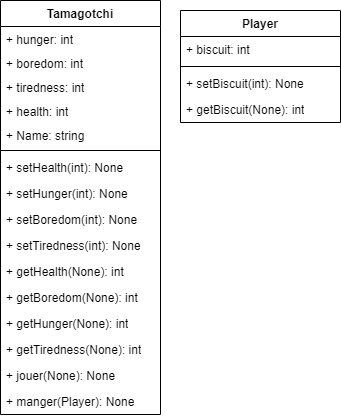

The diagram above was exported from draw.io. Its source (the exported page's mxGraphModel, read from the mxfile embedded in the PNG):
<mxGraphModel dx="957" dy="514" grid="1" gridSize="10" guides="1" tooltips="1" connect="1" arrows="1" fold="1" page="1" pageScale="1" pageWidth="827" pageHeight="1169" math="0" shadow="0">
  <root>
    <mxCell id="0" />
    <mxCell id="1" parent="0" />
    <mxCell id="0InRnnz6f395V4rvpxKN-1" value="Tamagotchi" style="swimlane;fontStyle=1;align=center;verticalAlign=top;childLayout=stackLayout;horizontal=1;startSize=26;horizontalStack=0;resizeParent=1;resizeParentMax=0;resizeLast=0;collapsible=1;marginBottom=0;whiteSpace=wrap;html=1;" vertex="1" parent="1">
      <mxGeometry x="290" y="70" width="160" height="414" as="geometry">
        <mxRectangle x="290" y="70" width="110" height="30" as="alternateBounds" />
      </mxGeometry>
    </mxCell>
    <mxCell id="0InRnnz6f395V4rvpxKN-2" value="+ hunger: int" style="text;strokeColor=none;fillColor=none;align=left;verticalAlign=top;spacingLeft=4;spacingRight=4;overflow=hidden;rotatable=0;points=[[0,0.5],[1,0.5]];portConstraint=eastwest;whiteSpace=wrap;html=1;" vertex="1" parent="0InRnnz6f395V4rvpxKN-1">
      <mxGeometry y="26" width="160" height="24" as="geometry" />
    </mxCell>
    <mxCell id="0InRnnz6f395V4rvpxKN-6" value="+ boredom: int" style="text;strokeColor=none;fillColor=none;align=left;verticalAlign=top;spacingLeft=4;spacingRight=4;overflow=hidden;rotatable=0;points=[[0,0.5],[1,0.5]];portConstraint=eastwest;whiteSpace=wrap;html=1;" vertex="1" parent="0InRnnz6f395V4rvpxKN-1">
      <mxGeometry y="50" width="160" height="24" as="geometry" />
    </mxCell>
    <mxCell id="0InRnnz6f395V4rvpxKN-8" value="+ tiredness: int" style="text;strokeColor=none;fillColor=none;align=left;verticalAlign=top;spacingLeft=4;spacingRight=4;overflow=hidden;rotatable=0;points=[[0,0.5],[1,0.5]];portConstraint=eastwest;whiteSpace=wrap;html=1;" vertex="1" parent="0InRnnz6f395V4rvpxKN-1">
      <mxGeometry y="74" width="160" height="24" as="geometry" />
    </mxCell>
    <mxCell id="0InRnnz6f395V4rvpxKN-9" value="+ health: int" style="text;strokeColor=none;fillColor=none;align=left;verticalAlign=top;spacingLeft=4;spacingRight=4;overflow=hidden;rotatable=0;points=[[0,0.5],[1,0.5]];portConstraint=eastwest;whiteSpace=wrap;html=1;" vertex="1" parent="0InRnnz6f395V4rvpxKN-1">
      <mxGeometry y="98" width="160" height="24" as="geometry" />
    </mxCell>
    <mxCell id="0InRnnz6f395V4rvpxKN-35" value="+ Name: string" style="text;strokeColor=none;fillColor=none;align=left;verticalAlign=top;spacingLeft=4;spacingRight=4;overflow=hidden;rotatable=0;points=[[0,0.5],[1,0.5]];portConstraint=eastwest;whiteSpace=wrap;html=1;" vertex="1" parent="0InRnnz6f395V4rvpxKN-1">
      <mxGeometry y="122" width="160" height="24" as="geometry" />
    </mxCell>
    <mxCell id="0InRnnz6f395V4rvpxKN-3" value="" style="line;strokeWidth=1;fillColor=none;align=left;verticalAlign=middle;spacingTop=-1;spacingLeft=3;spacingRight=3;rotatable=0;labelPosition=right;points=[];portConstraint=eastwest;strokeColor=inherit;" vertex="1" parent="0InRnnz6f395V4rvpxKN-1">
      <mxGeometry y="146" width="160" height="8" as="geometry" />
    </mxCell>
    <mxCell id="0InRnnz6f395V4rvpxKN-4" value="+ setHealth(int): None" style="text;strokeColor=none;fillColor=none;align=left;verticalAlign=top;spacingLeft=4;spacingRight=4;overflow=hidden;rotatable=0;points=[[0,0.5],[1,0.5]];portConstraint=eastwest;whiteSpace=wrap;html=1;" vertex="1" parent="0InRnnz6f395V4rvpxKN-1">
      <mxGeometry y="154" width="160" height="26" as="geometry" />
    </mxCell>
    <mxCell id="0InRnnz6f395V4rvpxKN-10" value="+ setHunger(int): None" style="text;strokeColor=none;fillColor=none;align=left;verticalAlign=top;spacingLeft=4;spacingRight=4;overflow=hidden;rotatable=0;points=[[0,0.5],[1,0.5]];portConstraint=eastwest;whiteSpace=wrap;html=1;" vertex="1" parent="0InRnnz6f395V4rvpxKN-1">
      <mxGeometry y="180" width="160" height="26" as="geometry" />
    </mxCell>
    <mxCell id="0InRnnz6f395V4rvpxKN-11" value="+ setBoredom(int): None" style="text;strokeColor=none;fillColor=none;align=left;verticalAlign=top;spacingLeft=4;spacingRight=4;overflow=hidden;rotatable=0;points=[[0,0.5],[1,0.5]];portConstraint=eastwest;whiteSpace=wrap;html=1;" vertex="1" parent="0InRnnz6f395V4rvpxKN-1">
      <mxGeometry y="206" width="160" height="26" as="geometry" />
    </mxCell>
    <mxCell id="0InRnnz6f395V4rvpxKN-12" value="+ setTiredness(int): None" style="text;strokeColor=none;fillColor=none;align=left;verticalAlign=top;spacingLeft=4;spacingRight=4;overflow=hidden;rotatable=0;points=[[0,0.5],[1,0.5]];portConstraint=eastwest;whiteSpace=wrap;html=1;" vertex="1" parent="0InRnnz6f395V4rvpxKN-1">
      <mxGeometry y="232" width="160" height="26" as="geometry" />
    </mxCell>
    <mxCell id="0InRnnz6f395V4rvpxKN-14" value="+ getHealth(None): int" style="text;strokeColor=none;fillColor=none;align=left;verticalAlign=top;spacingLeft=4;spacingRight=4;overflow=hidden;rotatable=0;points=[[0,0.5],[1,0.5]];portConstraint=eastwest;whiteSpace=wrap;html=1;" vertex="1" parent="0InRnnz6f395V4rvpxKN-1">
      <mxGeometry y="258" width="160" height="26" as="geometry" />
    </mxCell>
    <mxCell id="0InRnnz6f395V4rvpxKN-16" value="+ getBoredom(None): int" style="text;strokeColor=none;fillColor=none;align=left;verticalAlign=top;spacingLeft=4;spacingRight=4;overflow=hidden;rotatable=0;points=[[0,0.5],[1,0.5]];portConstraint=eastwest;whiteSpace=wrap;html=1;" vertex="1" parent="0InRnnz6f395V4rvpxKN-1">
      <mxGeometry y="284" width="160" height="26" as="geometry" />
    </mxCell>
    <mxCell id="0InRnnz6f395V4rvpxKN-17" value="+ getHunger(None): int" style="text;strokeColor=none;fillColor=none;align=left;verticalAlign=top;spacingLeft=4;spacingRight=4;overflow=hidden;rotatable=0;points=[[0,0.5],[1,0.5]];portConstraint=eastwest;whiteSpace=wrap;html=1;" vertex="1" parent="0InRnnz6f395V4rvpxKN-1">
      <mxGeometry y="310" width="160" height="26" as="geometry" />
    </mxCell>
    <mxCell id="0InRnnz6f395V4rvpxKN-15" value="+ getTiredness(None): int" style="text;strokeColor=none;fillColor=none;align=left;verticalAlign=top;spacingLeft=4;spacingRight=4;overflow=hidden;rotatable=0;points=[[0,0.5],[1,0.5]];portConstraint=eastwest;whiteSpace=wrap;html=1;" vertex="1" parent="0InRnnz6f395V4rvpxKN-1">
      <mxGeometry y="336" width="160" height="26" as="geometry" />
    </mxCell>
    <mxCell id="0InRnnz6f395V4rvpxKN-18" value="+ jouer(None): None&lt;br&gt;" style="text;strokeColor=none;fillColor=none;align=left;verticalAlign=top;spacingLeft=4;spacingRight=4;overflow=hidden;rotatable=0;points=[[0,0.5],[1,0.5]];portConstraint=eastwest;whiteSpace=wrap;html=1;" vertex="1" parent="0InRnnz6f395V4rvpxKN-1">
      <mxGeometry y="362" width="160" height="26" as="geometry" />
    </mxCell>
    <mxCell id="0InRnnz6f395V4rvpxKN-19" value="+ manger(Player): None" style="text;strokeColor=none;fillColor=none;align=left;verticalAlign=top;spacingLeft=4;spacingRight=4;overflow=hidden;rotatable=0;points=[[0,0.5],[1,0.5]];portConstraint=eastwest;whiteSpace=wrap;html=1;" vertex="1" parent="0InRnnz6f395V4rvpxKN-1">
      <mxGeometry y="388" width="160" height="26" as="geometry" />
    </mxCell>
    <mxCell id="0InRnnz6f395V4rvpxKN-26" value="Player" style="swimlane;fontStyle=1;align=center;verticalAlign=top;childLayout=stackLayout;horizontal=1;startSize=26;horizontalStack=0;resizeParent=1;resizeParentMax=0;resizeLast=0;collapsible=1;marginBottom=0;whiteSpace=wrap;html=1;" vertex="1" parent="1">
      <mxGeometry x="470" y="80" width="160" height="112" as="geometry" />
    </mxCell>
    <mxCell id="0InRnnz6f395V4rvpxKN-21" value="+ biscuit: int" style="text;strokeColor=none;fillColor=none;align=left;verticalAlign=top;spacingLeft=4;spacingRight=4;overflow=hidden;rotatable=0;points=[[0,0.5],[1,0.5]];portConstraint=eastwest;whiteSpace=wrap;html=1;" vertex="1" parent="0InRnnz6f395V4rvpxKN-26">
      <mxGeometry y="26" width="160" height="26" as="geometry" />
    </mxCell>
    <mxCell id="0InRnnz6f395V4rvpxKN-28" value="" style="line;strokeWidth=1;fillColor=none;align=left;verticalAlign=middle;spacingTop=-1;spacingLeft=3;spacingRight=3;rotatable=0;labelPosition=right;points=[];portConstraint=eastwest;strokeColor=inherit;" vertex="1" parent="0InRnnz6f395V4rvpxKN-26">
      <mxGeometry y="52" width="160" height="8" as="geometry" />
    </mxCell>
    <mxCell id="0InRnnz6f395V4rvpxKN-24" value="+ setBiscuit(int): None" style="text;strokeColor=none;fillColor=none;align=left;verticalAlign=top;spacingLeft=4;spacingRight=4;overflow=hidden;rotatable=0;points=[[0,0.5],[1,0.5]];portConstraint=eastwest;whiteSpace=wrap;html=1;" vertex="1" parent="0InRnnz6f395V4rvpxKN-26">
      <mxGeometry y="60" width="160" height="26" as="geometry" />
    </mxCell>
    <mxCell id="0InRnnz6f395V4rvpxKN-25" value="+ getBiscuit(None): int" style="text;strokeColor=none;fillColor=none;align=left;verticalAlign=top;spacingLeft=4;spacingRight=4;overflow=hidden;rotatable=0;points=[[0,0.5],[1,0.5]];portConstraint=eastwest;whiteSpace=wrap;html=1;" vertex="1" parent="0InRnnz6f395V4rvpxKN-26">
      <mxGeometry y="86" width="160" height="26" as="geometry" />
    </mxCell>
  </root>
</mxGraphModel>